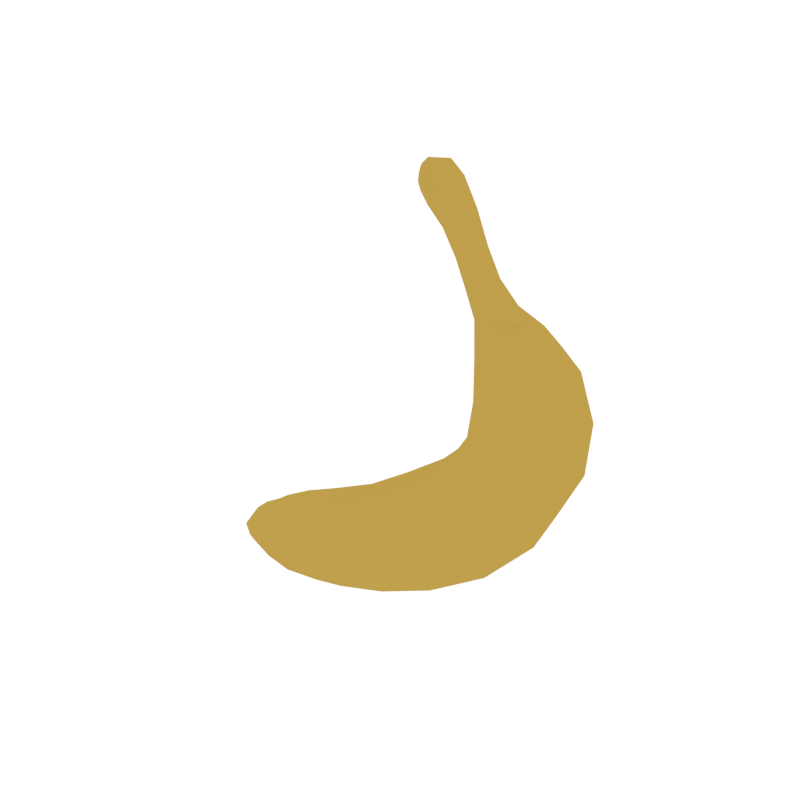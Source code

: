 # Source: Banana.blend  (saved by Blender 2.79.0; exported with 4.5.12 LTS)
import bpy
from mathutils import Matrix  # noqa: F401  (used for matrix-valued properties, if any)

bpy.ops.wm.read_factory_settings(use_empty=True)
scene = bpy.context.scene
scene.name = 'Scene'

# ---- collections
col_collection_1 = bpy.data.collections.new('Collection 1'); scene.collection.children.link(col_collection_1)

# ---- materials (node trees are filled in below, after node groups)
mat_yellow = bpy.data.materials.new('Yellow')
mat_yellow.alpha_threshold = 0.0
mat_yellow.diffuse_color = (0.5277, 0.3498, 0.07252, 1.0)
mat_yellow.roughness = 0.5

# ---- material node trees

# ---- world
world_world = bpy.data.worlds.new('World'); scene.world = world_world
world_world.color = (1.0, 1.0, 1.0)
world_world.use_sun_shadow = False
world_world.sun_shadow_jitter_overblur = 0.0
world_world.cycles.sampling_method = 'NONE'
world_world.cycles.sample_map_resolution = 256

# ---- meshes
me_cube_038 = bpy.data.meshes.new('Cube.038')
me_cube_038.from_pydata([(-0.2161, -0.1125, -0.1895), (0.007049, 0.07369, 0.1044), (0.4423, -0.02014, 0.1839), (0.2141, -0.008807, -0.1522), (0.1365, 0.1932, -0.04632), (0.079, -0.1138, 0.003951), (-0.4486, -0.01818, -0.4457), (-0.1833, 0.1814, -0.2476), (-0.2455, 0.06187, -0.07003), (-0.1512, -0.006292, -0.374), (-0.6373, -0.07062, -0.323), (-0.4658, -0.1124, -0.2807), (-0.469, 0.1468, -0.3365), (-0.4864, 0.03967, -0.1772), (-0.7067, -0.001848, -0.3522), (-0.648, 0.08772, -0.3601), (-0.6405, 0.02381, -0.2731), (-0.6371, -0.01319, -0.4206), (0.2737, -0.09826, 0.5101), (0.3294, 0.1736, 0.2376), (0.2667, -0.1109, 0.2548), (0.1681, 0.05402, 0.3008), (0.1696, -0.04995, 0.6768), (0.1748, 0.02112, 0.5075), (0.4385, -0.03185, 0.4884), (0.3173, 0.1001, 0.5336), (0.1329, -0.03834, 0.8507), (0.3089, -0.02766, 0.6095), (0.2198, -0.002292, 0.6883), (0.1353, -0.01035, 0.6711), (0.179, 0.03487, 0.6852), (0.2176, -0.03563, 0.6831), (0.06262, 0.00467, 0.9582), (0.09286, 0.03749, 0.8164), (0.1433, 0.00312, 0.854), (0.09524, -0.05631, 0.8193), (0.07054, -0.02125, 0.796), (-0.01385, -0.01812, 0.9139), (0.02808, -0.04854, 0.902), (-0.006877, -0.02113, 0.8748), (0.05557, -0.05811, 0.9459), (0.02208, 0.0518, 0.8891), (0.002856, -0.02818, 0.9423), (-0.01813, 0.1922, -0.1634), (0.02505, -0.002292, -0.2879), (-0.07128, -0.1147, -0.1105), (-0.1164, 0.07331, 0.01457), (0.05851, 0.1772, 0.0485), (0.01524, -0.05849, 0.08594), (0.1059, 0.06647, 0.2028), (0.2616, 0.1883, 0.0907), (0.2042, -0.113, 0.1323), (0.3652, -0.01465, 0.01645), (0.1979, 0.1227, -0.1257), (0.1551, -0.1007, -0.08852), (-0.3389, 0.1624, -0.3037), (-0.3099, -0.01397, -0.4247), (-0.3506, -0.1163, -0.2449), (-0.3776, 0.04836, -0.1302), (-0.2427, -0.06168, -0.09295), (-0.179, -0.09531, -0.3056), (-0.1565, 0.1096, -0.339), (-0.2215, 0.1659, -0.129), (-0.5712, 0.1167, -0.3519), (-0.5599, -0.01542, -0.4353), (-0.5633, -0.09706, -0.3044), (-0.5719, 0.03119, -0.2243), (-0.4518, -0.1007, -0.3803), (-0.455, 0.08656, -0.4201), (-0.4769, -0.06287, -0.1976), (-0.483, 0.134, -0.2301), (-0.7004, 0.04897, -0.3636), (-0.686, -0.01061, -0.397), (-0.6881, -0.04691, -0.3397), (-0.6923, 0.01086, -0.3095), (-0.6335, -0.03883, -0.2845), (-0.6321, -0.05715, -0.3836), (-0.6411, 0.04986, -0.4128), (-0.6528, 0.0799, -0.2908), (0.1805, 0.03931, 0.4067), (0.3457, 0.1439, 0.3869), (0.2858, -0.1098, 0.3759), (0.4687, -0.0317, 0.345), (0.4249, 0.1068, 0.1948), (0.3722, -0.1025, 0.2102), (0.2213, 0.1521, 0.2807), (0.1812, -0.06201, 0.2904), (0.1651, -0.0004819, 0.599), (0.2299, 0.05219, 0.6107), (0.2949, -0.07762, 0.576), (0.3769, -0.03182, 0.5737), (0.3719, -0.09566, 0.4826), (0.1943, -0.06007, 0.5045), (0.2245, 0.09297, 0.5195), (0.4178, 0.05905, 0.4994), (0.2106, -0.05978, 0.596), (0.3206, 0.04114, 0.5956), (0.263, -0.04325, 0.6238), (0.2678, -0.005957, 0.6352), (0.1035, -0.02021, 0.7342), (0.1407, 0.03354, 0.754), (0.1351, -0.05282, 0.7485), (0.1732, -0.03603, 0.763), (0.1773, -0.005234, 0.7699), (0.1898, -0.05047, 0.6796), (0.1493, -0.04484, 0.6748), (0.2018, 0.02347, 0.6896), (0.2241, -0.02964, 0.6837), (0.1536, 0.02917, 0.6745), (0.0275, -0.02094, 0.8439), (0.04785, 0.04005, 0.8674), (0.05946, -0.05531, 0.869), (0.085, -0.03955, 0.9186), (0.09675, 0.01206, 0.9228), (0.1417, -0.02594, 0.8586), (0.1162, -0.04995, 0.8367), (0.07246, 0.02029, 0.801), (0.1197, 0.03089, 0.836), (0.07963, -0.04349, 0.806), (-0.01714, -0.01725, 0.8938), (-0.03055, 0.0159, 0.9163), (0.01194, -0.03951, 0.9105), (0.02109, -0.05019, 0.9473), (0.0007812, -0.003019, 0.9516), (0.03688, 0.05102, 0.9088), (0.06475, -0.02635, 0.9585), (0.04285, -0.05954, 0.9321), (0.01181, -0.04128, 0.8832), (-0.008458, 0.02395, 0.87), (-0.005858, -0.0237, 0.9302), (0.01852, 0.1223, -0.2541), (-0.01801, -0.09689, -0.2186), (-0.07325, 0.1782, -0.05096), (-0.1131, -0.05817, -0.01055), (0.3447, 0.1148, 0.03029), (0.2982, -0.1021, 0.06382), (0.1613, 0.1695, 0.1612), (0.1182, -0.05691, 0.1925), (-0.3654, 0.15, -0.1879), (-0.3186, 0.09879, -0.3957), (-0.3252, -0.1037, -0.3576), (-0.3695, -0.06663, -0.1538), (-0.578, 0.112, -0.2631), (-0.5628, 0.0673, -0.4206), (-0.5558, -0.07928, -0.3873), (-0.5644, -0.05091, -0.2388), (-0.6917, 0.05305, -0.3077), (-0.6812, 0.03238, -0.4003), (-0.6732, -0.04609, -0.3778), (-0.6752, -0.02813, -0.3089), (0.1984, -0.0644, 0.3969), (0.2405, 0.1272, 0.403), (0.4465, 0.08937, 0.358), (0.3919, -0.107, 0.3499), (0.1782, -0.04292, 0.5998), (0.1904, 0.04659, 0.6066), (0.3808, 0.02599, 0.565), (0.3528, -0.07474, 0.551), (0.2398, -0.05649, 0.6112), (0.2507, 0.03253, 0.631), (0.2564, -0.02653, 0.6451), (0.1204, -0.04606, 0.7428), (0.1198, 0.02823, 0.7438), (0.163, 0.02326, 0.7625), (0.1578, -0.04863, 0.7608), (0.1814, -0.02437, 0.7707), (0.03722, -0.0485, 0.8544), (0.02836, 0.02409, 0.8464), (0.0698, 0.03905, 0.8892), (0.07204, -0.04988, 0.8965), (0.101, -0.02307, 0.9259), (0.00229, -0.0334, 0.8928), (-0.03041, 0.007256, 0.8915), (-0.01331, 0.01097, 0.9377), (0.01999, -0.04761, 0.9368), (0.0124, -0.04023, 0.9463)], [], [(0, 60, 131, 45), (0, 45, 133, 59), (0, 59, 141, 57), (0, 57, 140, 60), (1, 47, 132, 46), (1, 46, 133, 48), (1, 48, 137, 49), (1, 49, 136, 47), (2, 84, 135, 52), (2, 52, 134, 83), (2, 83, 152, 82), (2, 82, 153, 84), (3, 53, 134, 52), (3, 52, 135, 54), (3, 54, 131, 44), (3, 44, 130, 53), (4, 43, 132, 47), (4, 47, 136, 50), (4, 50, 134, 53), (4, 53, 130, 43), (5, 51, 137, 48), (5, 48, 133, 45), (5, 45, 131, 54), (5, 54, 135, 51), (6, 68, 139, 56), (6, 56, 140, 67), (6, 67, 144, 64), (6, 64, 143, 68), (7, 62, 132, 43), (7, 43, 130, 61), (7, 61, 139, 55), (7, 55, 138, 62), (8, 59, 133, 46), (8, 46, 132, 62), (8, 62, 138, 58), (8, 58, 141, 59), (9, 61, 130, 44), (9, 44, 131, 60), (9, 60, 140, 56), (9, 56, 139, 61), (10, 76, 144, 65), (10, 65, 145, 75), (10, 75, 149, 73), (10, 73, 148, 76), (11, 67, 140, 57), (11, 57, 141, 69), (11, 69, 145, 65), (11, 65, 144, 67), (12, 70, 138, 55), (12, 55, 139, 68), (12, 68, 143, 63), (12, 63, 142, 70), (13, 69, 141, 58), (13, 58, 138, 70), (13, 70, 142, 66), (13, 66, 145, 69), (14, 71, 147, 72), (14, 72, 148, 73), (14, 73, 149, 74), (14, 74, 146, 71), (15, 78, 142, 63), (15, 63, 143, 77), (15, 77, 147, 71), (15, 71, 146, 78), (16, 75, 145, 66), (16, 66, 142, 78), (16, 78, 146, 74), (16, 74, 149, 75), (17, 77, 143, 64), (17, 64, 144, 76), (17, 76, 148, 72), (17, 72, 147, 77), (18, 92, 150, 81), (18, 81, 153, 91), (18, 91, 157, 89), (18, 89, 158, 95), (18, 95, 154, 92), (19, 83, 134, 50), (19, 50, 136, 85), (19, 85, 151, 80), (19, 80, 152, 83), (20, 86, 137, 51), (20, 51, 135, 84), (20, 84, 153, 81), (20, 81, 150, 86), (21, 85, 136, 49), (21, 49, 137, 86), (21, 86, 150, 79), (21, 79, 151, 85), (22, 105, 154, 95), (22, 95, 158, 104), (22, 104, 164, 101), (22, 101, 161, 105), (23, 93, 151, 79), (23, 79, 150, 92), (23, 92, 154, 87), (23, 87, 155, 93), (24, 91, 153, 82), (24, 82, 152, 94), (24, 94, 156, 90), (24, 90, 157, 91), (25, 94, 152, 80), (25, 80, 151, 93), (25, 93, 155, 88), (25, 88, 159, 96), (25, 96, 156, 94), (26, 115, 164, 102), (26, 102, 165, 114), (26, 114, 170, 112), (26, 112, 169, 115), (27, 96, 159, 98), (27, 98, 160, 97), (27, 97, 158, 89), (27, 89, 157, 90), (27, 90, 156, 96), (28, 107, 160, 98), (28, 98, 159, 106), (28, 106, 163, 103), (28, 103, 165, 107), (29, 108, 155, 87), (29, 87, 154, 105), (29, 105, 161, 99), (29, 99, 162, 108), (30, 106, 159, 88), (30, 88, 155, 108), (30, 108, 162, 100), (30, 100, 163, 106), (31, 104, 158, 97), (31, 97, 160, 107), (31, 107, 165, 102), (31, 102, 164, 104), (32, 125, 170, 113), (32, 113, 168, 124), (32, 124, 173, 123), (32, 123, 175, 125), (33, 117, 163, 100), (33, 100, 162, 116), (33, 116, 167, 110), (33, 110, 168, 117), (34, 114, 165, 103), (34, 103, 163, 117), (34, 117, 168, 113), (34, 113, 170, 114), (35, 118, 161, 101), (35, 101, 164, 115), (35, 115, 169, 111), (35, 111, 166, 118), (36, 116, 162, 99), (36, 99, 161, 118), (36, 118, 166, 109), (36, 109, 167, 116), (37, 120, 172, 119), (37, 119, 171, 121), (37, 121, 174, 129), (37, 129, 173, 120), (38, 127, 166, 111), (38, 111, 169, 126), (38, 126, 174, 121), (38, 121, 171, 127), (39, 128, 167, 109), (39, 109, 166, 127), (39, 127, 171, 119), (39, 119, 172, 128), (40, 126, 169, 112), (40, 112, 170, 125), (40, 125, 175, 122), (40, 122, 174, 126), (41, 124, 168, 110), (41, 110, 167, 128), (41, 128, 172, 120), (41, 120, 173, 124), (42, 123, 173, 129), (42, 129, 174, 122), (42, 122, 175, 123)])
me_cube_038.materials.append(mat_yellow)
me_cube_038.use_remesh_preserve_volume = False
me_cube_038.use_remesh_preserve_attributes = False
me_cube_038.use_mirror_vertex_groups = False
me_cube_038.update()

# ---- objects
ob_banana = bpy.data.objects.new('Banana', me_cube_038)

# ---- transforms, parenting, visibility, modifiers, constraints
ob_banana.location = (0.0, 0.0, 0.0)
ob_banana.lineart.crease_threshold = 0.0

# ---- collection membership
col_collection_1.objects.link(ob_banana)

# ---- scene / render settings (as saved in the file)
scene.frame_start = 1; scene.frame_end = 250; scene.frame_set(0)
scene.render.engine = 'CYCLES'
scene.render.resolution_x = 1000
scene.render.resolution_y = 1000
scene.render.dither_intensity = 0.0
scene.cycles.samples = 200
scene.cycles.sampling_pattern = 'TABULATED_SOBOL'
scene.cycles.light_sampling_threshold = 0.0
scene.cycles.use_adaptive_sampling = False
scene.cycles.use_light_tree = False
scene.cycles.caustics_reflective = False
scene.cycles.caustics_refractive = False
scene.cycles.blur_glossy = 0.0
scene.cycles.max_bounces = 2
scene.cycles.pixel_filter_type = 'GAUSSIAN'
scene.cycles.sample_clamp_indirect = 0.0
scene.view_settings.view_transform = 'Standard'
bpy.context.view_layer.update()

# ---- added for rendering (the .blend has no active camera): camera
cam_auto = bpy.data.cameras.new('AutoCamera')
cam_auto.lens = 50.0
cam_auto.sensor_width = 36.0
cam_auto.clip_end = 1000.0
ob_auto_camera = bpy.data.objects.new('AutoCamera', cam_auto)
scene.collection.objects.link(ob_auto_camera)
ob_auto_camera.location = (1.59934, -2.02356, 1.63101)
ob_auto_camera.rotation_euler = (1.09748, -7.21219e-08, 0.694738)
scene.camera = ob_auto_camera
bpy.context.view_layer.update()
